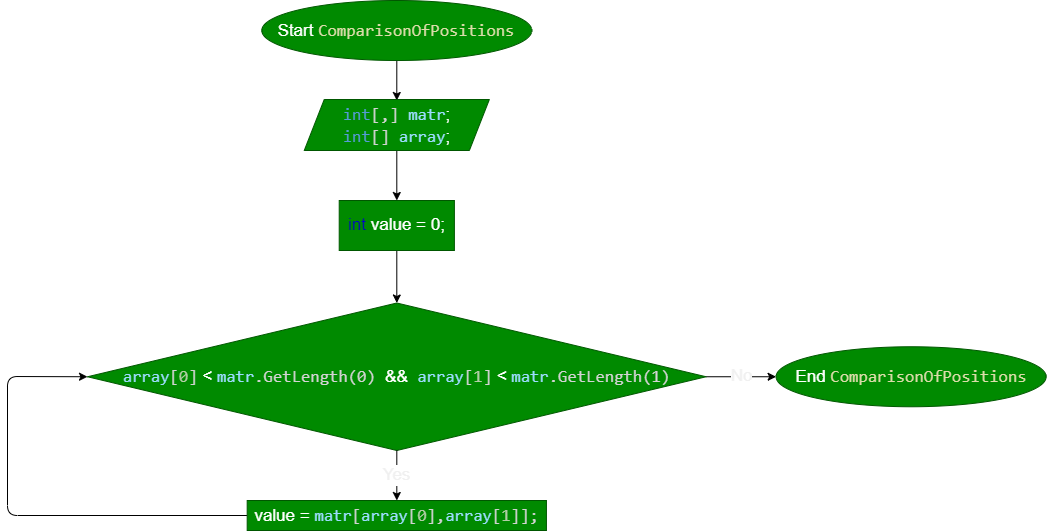

The diagram above was exported from draw.io. Its source (the exported page's mxGraphModel, read from the mxfile embedded in the PNG):
<mxGraphModel dx="752" dy="670" grid="0" gridSize="10" guides="1" tooltips="1" connect="1" arrows="1" fold="1" page="1" pageScale="1" pageWidth="1100" pageHeight="850" math="0" shadow="0">
  <root>
    <mxCell id="0" />
    <mxCell id="1" parent="0" />
    <mxCell id="2" value="" style="edgeStyle=none;html=1;fontSize=17;" parent="1" source="3" edge="1">
      <mxGeometry relative="1" as="geometry">
        <mxPoint x="429.29" y="100" as="targetPoint" />
        <mxPoint x="429.30000000000007" y="60" as="sourcePoint" />
      </mxGeometry>
    </mxCell>
    <mxCell id="3" value="Start&amp;nbsp;&lt;span style=&quot;color: rgb(220, 220, 170); font-family: Consolas, &amp;quot;Courier New&amp;quot;, monospace; background-color: rgb(0, 138, 0);&quot;&gt;ComparisonOfPositions&lt;/span&gt;" style="ellipse;whiteSpace=wrap;html=1;fillColor=#008a00;fontColor=#ffffff;strokeColor=#005700;fontSize=17;" parent="1" vertex="1">
      <mxGeometry x="294.31" width="270" height="60" as="geometry" />
    </mxCell>
    <mxCell id="7" value="" style="edgeStyle=none;html=1;fontSize=17;fontColor=#0000CC;" parent="1" source="8" target="11" edge="1">
      <mxGeometry relative="1" as="geometry" />
    </mxCell>
    <mxCell id="8" value="&lt;font color=&quot;#0000cc&quot;&gt;int&amp;nbsp;&lt;/font&gt;value = 0;" style="whiteSpace=wrap;html=1;fontSize=17;fillColor=#008a00;strokeColor=#005700;fontColor=#ffffff;" parent="1" vertex="1">
      <mxGeometry x="371.71000000000004" y="200" width="115.18" height="50" as="geometry" />
    </mxCell>
    <mxCell id="10" value="No" style="edgeStyle=none;html=1;fontSize=17;fontColor=#F0F0F0;" parent="1" source="11" target="21" edge="1">
      <mxGeometry relative="1" as="geometry" />
    </mxCell>
    <mxCell id="11" value="&lt;font style=&quot;font-size: 17px;&quot;&gt;&lt;span style=&quot;font-family: Consolas, &amp;quot;Courier New&amp;quot;, monospace; color: rgb(156, 220, 254);&quot;&gt;array&lt;/span&gt;&lt;span style=&quot;color: rgb(212, 212, 212); font-family: Consolas, &amp;quot;Courier New&amp;quot;, monospace;&quot;&gt;[&lt;/span&gt;&lt;span style=&quot;font-family: Consolas, &amp;quot;Courier New&amp;quot;, monospace; color: rgb(181, 206, 168);&quot;&gt;0&lt;/span&gt;&lt;span style=&quot;color: rgb(212, 212, 212); font-family: Consolas, &amp;quot;Courier New&amp;quot;, monospace;&quot;&gt;]&lt;/span&gt;&amp;nbsp;&amp;lt;&amp;nbsp;&lt;span style=&quot;font-family: Consolas, &amp;quot;Courier New&amp;quot;, monospace; color: rgb(156, 220, 254);&quot;&gt;matr&lt;/span&gt;&lt;span style=&quot;color: rgb(212, 212, 212); font-family: Consolas, &amp;quot;Courier New&amp;quot;, monospace; background-color: rgb(0, 138, 0);&quot;&gt;.GetLength(0)&amp;nbsp;&lt;/span&gt;&amp;amp;&amp;amp;&amp;nbsp;&amp;nbsp;&lt;span style=&quot;font-family: Consolas, &amp;quot;Courier New&amp;quot;, monospace; color: rgb(156, 220, 254);&quot;&gt;array&lt;/span&gt;&lt;span style=&quot;color: rgb(212, 212, 212); font-family: Consolas, &amp;quot;Courier New&amp;quot;, monospace;&quot;&gt;[&lt;/span&gt;&lt;span style=&quot;font-family: Consolas, &amp;quot;Courier New&amp;quot;, monospace;&quot;&gt;&lt;font style=&quot;font-size: 17px;&quot; color=&quot;#b5cea8&quot;&gt;1&lt;/font&gt;&lt;/span&gt;&lt;span style=&quot;color: rgb(212, 212, 212); font-family: Consolas, &amp;quot;Courier New&amp;quot;, monospace;&quot;&gt;]&lt;/span&gt;&amp;nbsp;&amp;lt;&amp;nbsp;&lt;span style=&quot;font-family: Consolas, &amp;quot;Courier New&amp;quot;, monospace; color: rgb(156, 220, 254);&quot;&gt;matr&lt;/span&gt;&lt;span style=&quot;color: rgb(212, 212, 212); font-family: Consolas, &amp;quot;Courier New&amp;quot;, monospace;&quot;&gt;.GetLength(1)&lt;/span&gt;&lt;/font&gt;" style="rhombus;whiteSpace=wrap;html=1;fontSize=17;fillColor=#008a00;strokeColor=#005700;fontColor=#ffffff;" parent="1" vertex="1">
      <mxGeometry x="119.99999999999999" y="302.5" width="618.61" height="147.5" as="geometry" />
    </mxCell>
    <mxCell id="12" value="Yes" style="edgeStyle=none;html=1;fontSize=17;fontColor=#F0F0F0;exitX=0.5;exitY=1;exitDx=0;exitDy=0;" parent="1" source="11" target="16" edge="1">
      <mxGeometry relative="1" as="geometry">
        <mxPoint x="429.3022917197701" y="459.9987255151859" as="sourcePoint" />
      </mxGeometry>
    </mxCell>
    <mxCell id="24" style="edgeStyle=none;html=1;entryX=0;entryY=0.5;entryDx=0;entryDy=0;fontSize=17;exitX=0;exitY=0.5;exitDx=0;exitDy=0;" parent="1" source="16" target="11" edge="1">
      <mxGeometry relative="1" as="geometry">
        <Array as="points">
          <mxPoint x="40" y="515" />
          <mxPoint x="40" y="376" />
        </Array>
      </mxGeometry>
    </mxCell>
    <mxCell id="16" value="value =&amp;nbsp;&lt;span style=&quot;font-family: Consolas, &amp;quot;Courier New&amp;quot;, monospace; color: rgb(156, 220, 254);&quot;&gt;matr&lt;/span&gt;&lt;span style=&quot;font-family: Consolas, &amp;quot;Courier New&amp;quot;, monospace;&quot;&gt;&lt;font color=&quot;#d4d4d4&quot;&gt;&lt;span style=&quot;background-color: rgb(0, 138, 0);&quot;&gt;[&lt;/span&gt;&lt;/font&gt;&lt;/span&gt;&lt;span style=&quot;font-family: Consolas, &amp;quot;Courier New&amp;quot;, monospace; color: rgb(156, 220, 254);&quot;&gt;array&lt;/span&gt;&lt;span style=&quot;color: rgb(212, 212, 212); font-family: Consolas, &amp;quot;Courier New&amp;quot;, monospace;&quot;&gt;[&lt;/span&gt;&lt;span style=&quot;font-family: Consolas, &amp;quot;Courier New&amp;quot;, monospace; color: rgb(181, 206, 168);&quot;&gt;0&lt;/span&gt;&lt;span style=&quot;color: rgb(212, 212, 212); font-family: Consolas, &amp;quot;Courier New&amp;quot;, monospace;&quot;&gt;]&lt;/span&gt;&lt;span style=&quot;font-family: Consolas, &amp;quot;Courier New&amp;quot;, monospace;&quot;&gt;&lt;font color=&quot;#d4d4d4&quot;&gt;&lt;span style=&quot;background-color: rgb(0, 138, 0);&quot;&gt;,&lt;/span&gt;&lt;/font&gt;&lt;/span&gt;&lt;span style=&quot;font-family: Consolas, &amp;quot;Courier New&amp;quot;, monospace; color: rgb(156, 220, 254);&quot;&gt;array&lt;/span&gt;&lt;span style=&quot;color: rgb(212, 212, 212); font-family: Consolas, &amp;quot;Courier New&amp;quot;, monospace;&quot;&gt;[&lt;/span&gt;&lt;span style=&quot;font-family: Consolas, &amp;quot;Courier New&amp;quot;, monospace;&quot;&gt;&lt;font color=&quot;#b5cea8&quot;&gt;1&lt;/font&gt;&lt;/span&gt;&lt;span style=&quot;color: rgb(212, 212, 212); font-family: Consolas, &amp;quot;Courier New&amp;quot;, monospace;&quot;&gt;]&lt;/span&gt;&lt;span style=&quot;background-color: rgb(0, 138, 0); color: rgb(212, 212, 212); font-family: Consolas, &amp;quot;Courier New&amp;quot;, monospace;&quot;&gt;]&lt;/span&gt;&lt;span style=&quot;background-color: rgb(0, 138, 0); color: rgb(212, 212, 212); font-family: Consolas, &amp;quot;Courier New&amp;quot;, monospace;&quot;&gt;;&lt;/span&gt;" style="whiteSpace=wrap;html=1;fontSize=17;fillColor=#008a00;strokeColor=#005700;fontColor=#ffffff;" parent="1" vertex="1">
      <mxGeometry x="279.68" y="500" width="299.25" height="30" as="geometry" />
    </mxCell>
    <mxCell id="21" value="End&amp;nbsp;&lt;span style=&quot;color: rgb(220, 220, 170); font-family: Consolas, &amp;quot;Courier New&amp;quot;, monospace;&quot;&gt;ComparisonOfPositions&lt;/span&gt;" style="ellipse;whiteSpace=wrap;html=1;fillColor=#008a00;fontColor=#ffffff;strokeColor=#005700;fontSize=17;" parent="1" vertex="1">
      <mxGeometry x="808.61" y="346.25" width="270" height="60" as="geometry" />
    </mxCell>
    <mxCell id="23" style="edgeStyle=none;html=1;entryX=0.5;entryY=0;entryDx=0;entryDy=0;fontSize=17;" parent="1" source="22" target="8" edge="1">
      <mxGeometry relative="1" as="geometry" />
    </mxCell>
    <mxCell id="22" value="&lt;span style=&quot;font-family: Consolas, &amp;quot;Courier New&amp;quot;, monospace; color: rgb(86, 156, 214);&quot;&gt;int&lt;/span&gt;&lt;span style=&quot;color: rgb(212, 212, 212); font-family: Consolas, &amp;quot;Courier New&amp;quot;, monospace; background-color: rgb(0, 138, 0);&quot;&gt;[,]&amp;nbsp;&lt;/span&gt;&lt;span style=&quot;font-family: Consolas, &amp;quot;Courier New&amp;quot;, monospace; color: rgb(156, 220, 254);&quot;&gt;matr&lt;/span&gt;;&lt;br&gt;&lt;span style=&quot;font-family: Consolas, &amp;quot;Courier New&amp;quot;, monospace; color: rgb(86, 156, 214);&quot;&gt;int&lt;/span&gt;&lt;span style=&quot;color: rgb(212, 212, 212); font-family: Consolas, &amp;quot;Courier New&amp;quot;, monospace; background-color: rgb(0, 138, 0);&quot;&gt;[]&amp;nbsp;&lt;/span&gt;&lt;span style=&quot;font-family: Consolas, &amp;quot;Courier New&amp;quot;, monospace; color: rgb(156, 220, 254);&quot;&gt;array&lt;/span&gt;;" style="shape=parallelogram;perimeter=parallelogramPerimeter;whiteSpace=wrap;html=1;fixedSize=1;fillColor=#008a00;fontColor=#ffffff;strokeColor=#005700;fontSize=17;" parent="1" vertex="1">
      <mxGeometry x="336.74" y="99" width="185.12" height="51" as="geometry" />
    </mxCell>
  </root>
</mxGraphModel>